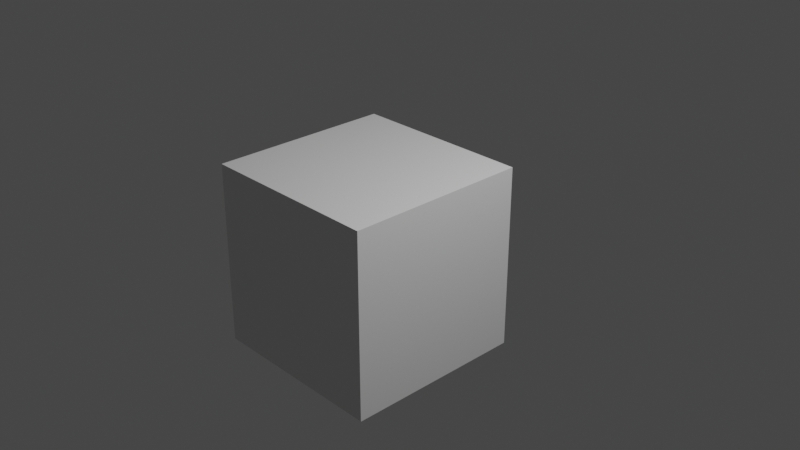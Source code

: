 # Source: SCVUr_Demo.blend  (saved by Blender 2.80.35; exported with 4.5.12 LTS)
import bpy
from mathutils import Matrix  # noqa: F401  (used for matrix-valued properties, if any)

bpy.ops.wm.read_factory_settings(use_empty=True)
scene = bpy.context.scene
scene.name = 'Scene'

# ---- collections
col_collection_1 = bpy.data.collections.new('Collection 1'); scene.collection.children.link(col_collection_1)

# ---- materials (node trees are filled in below, after node groups)
mat_material = bpy.data.materials.new('Material')
mat_material.alpha_threshold = 0.0
mat_material.use_transparent_shadow = False
mat_material.roughness = 0.5
mat_material.line_color = (0.0, 0.0, 0.0, 1.0)

# ---- material node trees
mat_material.use_nodes = True; mat_material.node_tree.nodes.clear()
_N = mat_material.node_tree.nodes; _L = mat_material.node_tree.links
n0 = _N.new('ShaderNodeOutputMaterial'); n0.name = 'Material Output'; n0.location = (300, 300)
n1 = _N.new('ShaderNodeBsdfPrincipled'); n1.name = 'Principled BSDF'; n1.location = (10, 300)
n1.distribution = 'GGX'
n1.subsurface_method = 'BURLEY'
n1.inputs[3].default_value = 1.45
_L.new(n1.outputs[0], n0.inputs[0])
n0.is_active_output = True

# ---- world
world_world = bpy.data.worlds.new('World'); scene.world = world_world
world_world.color = (0.05088, 0.05088, 0.05088)
world_world.use_sun_shadow = False
world_world.sun_shadow_jitter_overblur = 0.0

# ---- cameras
cam_camera = bpy.data.cameras.new('Camera')
cam_camera.clip_end = 100.0
cam_camera.ortho_scale = 7.314
cam_camera.dof.focus_distance = 0.0
cam_camera.dof.aperture_fstop = 128.0

# ---- lights
light_lamp = bpy.data.lights.new('Lamp', 'POINT')
light_lamp.transmission_factor = 0.0
light_lamp.cutoff_distance = 30.0
light_lamp.energy = 1000.0
light_lamp.shadow_buffer_clip_start = 1.001
light_lamp.shadow_soft_size = 0.1
light_lamp.shadow_maximum_resolution = 0.006
light_lamp.use_absolute_resolution = True

# ---- meshes
me_cube = bpy.data.meshes.new('Cube')
me_cube.from_pydata([(-1.0, 1.0, 1.0), (-1.0, -1.0, 1.0), (1.0, -1.0, 1.0), (1.0, 1.0, 1.0), (-1.0, 1.0, -1.0), (-1.0, -1.0, -1.0), (1.0, -1.0, -1.0), (1.0, 1.0, -1.0)], [], [(7, 4, 0), (5, 1, 0), (2, 1, 5), (3, 2, 6), (0, 1, 2), (6, 5, 4), (7, 0, 3), (5, 0, 4), (2, 5, 6), (3, 6, 7), (0, 2, 3), (6, 4, 7)])
me_cube.materials.append(mat_material)
me_cube.use_remesh_preserve_volume = False
me_cube.use_remesh_preserve_attributes = False
me_cube.use_mirror_vertex_groups = False
me_cube.update()

# ---- objects
ob_cube = bpy.data.objects.new('Cube', me_cube)
ob_lamp = bpy.data.objects.new('Lamp', light_lamp)
ob_camera = bpy.data.objects.new('Camera', cam_camera)

# ---- transforms, parenting, visibility, modifiers, constraints
ob_cube.location = (0.04275, 0.05804, 0.05282)
ob_cube.lock_rotations_4d = False
ob_cube.empty_display_type = 'ARROWS'
ob_cube.empty_image_side = 'FRONT'
ob_cube.lineart.crease_threshold = 0.0
ob_lamp.location = (4.076, 1.005, 5.904)
ob_lamp.rotation_euler = (0.6503, 0.05522, 1.866)
ob_lamp.lock_rotations_4d = False
ob_lamp.empty_display_type = 'ARROWS'
ob_lamp.empty_image_side = 'FRONT'
ob_lamp.color = (0.0, 0.0, 0.0, 0.0)
ob_lamp.lineart.crease_threshold = 0.0
ob_camera.location = (7.481, -6.508, 5.344)
ob_camera.rotation_euler = (1.109, 0.0, 0.8149)
ob_camera.lock_rotations_4d = False
ob_camera.empty_display_type = 'ARROWS'
ob_camera.empty_image_side = 'FRONT'
ob_camera.color = (0.0, 0.0, 0.0, 0.0)
ob_camera.display_type = 'WIRE'
ob_camera.lineart.crease_threshold = 0.0

# ---- collection membership
col_collection_1.objects.link(ob_cube)
col_collection_1.objects.link(ob_lamp)
col_collection_1.objects.link(ob_camera)

# ---- scene / render settings (as saved in the file)
scene.camera = ob_camera
scene.frame_start = 1; scene.frame_end = 250; scene.frame_set(1)
scene.render.engine = 'BLENDER_EEVEE_NEXT'
scene.render.motion_blur_shutter = 1.0
scene.cycles.use_denoising = False
scene.cycles.samples = 128
scene.cycles.sampling_pattern = 'TABULATED_SOBOL'
scene.cycles.use_adaptive_sampling = False
scene.cycles.use_light_tree = False
scene.view_settings.view_transform = 'Filmic'
bpy.context.view_layer.update()
